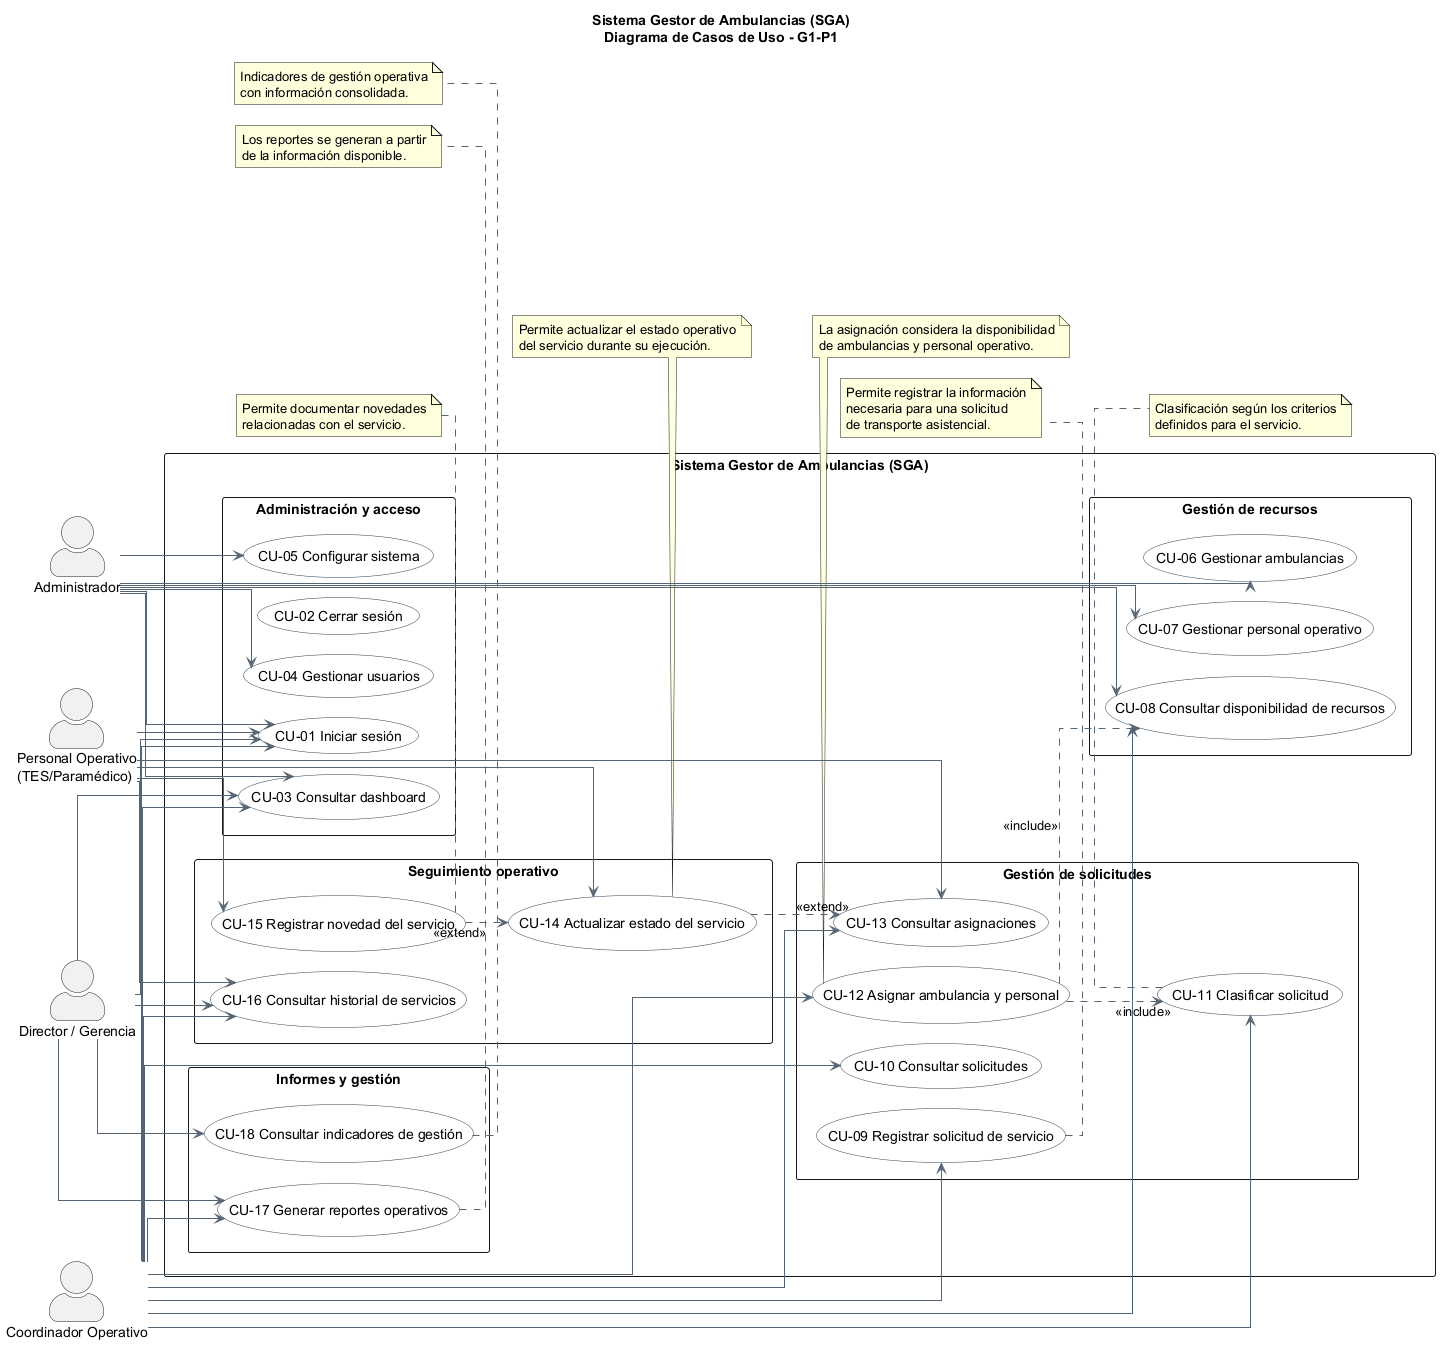

The diagram above was rendered by PlantUML. Its source (embedded in the PNG):
@startuml
title Sistema Gestor de Ambulancias (SGA)\nDiagrama de Casos de Uso - G1-P1

left to right direction
skinparam shadowing false
skinparam packageStyle rectangle
skinparam actorStyle awesome
skinparam linetype ortho
skinparam nodesep 20
skinparam ranksep 35
skinparam ArrowColor #566573
skinparam usecase {
  BackgroundColor White
  BorderColor #2E4053
}

actor Administrador as Admin
actor "Coordinador Operativo" as Coordinador
actor "Personal Operativo\n(TES/Paramédico)" as Operativo
actor "Director / Gerencia" as Director

rectangle "Sistema Gestor de Ambulancias (SGA)" {

  package "Administración y acceso" {
    (CU-01 Iniciar sesión) as CU01
    (CU-02 Cerrar sesión) as CU02
    (CU-03 Consultar dashboard) as CU03
    (CU-04 Gestionar usuarios) as CU04
    (CU-05 Configurar sistema) as CU05
  }

  package "Gestión de recursos" {
    (CU-06 Gestionar ambulancias) as CU06
    (CU-07 Gestionar personal operativo) as CU07
    (CU-08 Consultar disponibilidad de recursos) as CU08
  }

  package "Gestión de solicitudes" {
    (CU-09 Registrar solicitud de servicio) as CU09
    (CU-10 Consultar solicitudes) as CU10
    (CU-11 Clasificar solicitud) as CU11
    (CU-12 Asignar ambulancia y personal) as CU12
    (CU-13 Consultar asignaciones) as CU13
  }

  package "Seguimiento operativo" {
    (CU-14 Actualizar estado del servicio) as CU14
    (CU-15 Registrar novedad del servicio) as CU15
    (CU-16 Consultar historial de servicios) as CU16
  }

  package "Informes y gestión" {
    (CU-17 Generar reportes operativos) as CU17
    (CU-18 Consultar indicadores de gestión) as CU18
  }
}

Admin --> CU01
Admin --> CU03
Admin --> CU04
Admin --> CU05
Admin --> CU06
Admin --> CU07
Admin --> CU08

Coordinador --> CU01
Coordinador --> CU03
Coordinador --> CU08
Coordinador --> CU09
Coordinador --> CU10
Coordinador --> CU11
Coordinador --> CU12
Coordinador --> CU13
Coordinador --> CU16
Coordinador --> CU17

Operativo --> CU01
Operativo --> CU13
Operativo --> CU14
Operativo --> CU15
Operativo --> CU16

Director --> CU01
Director --> CU03
Director --> CU16
Director --> CU17
Director --> CU18

CU12 ..> CU08 : <<include>>
CU12 ..> CU11 : <<include>>
CU14 ..> CU13 : <<extend>>
CU15 ..> CU14 : <<extend>>

note bottom of CU09
Permite registrar la información
necesaria para una solicitud
de transporte asistencial.
end note

note bottom of CU11
Clasificación según los criterios
definidos para el servicio.
end note

note bottom of CU12
La asignación considera la disponibilidad
de ambulancias y personal operativo.
end note

note bottom of CU14
Permite actualizar el estado operativo
del servicio durante su ejecución.
end note

note bottom of CU15
Permite documentar novedades
relacionadas con el servicio.
end note

note bottom of CU17
Los reportes se generan a partir
de la información disponible.
end note

note bottom of CU18
Indicadores de gestión operativa
con información consolidada.
end note

@enduml